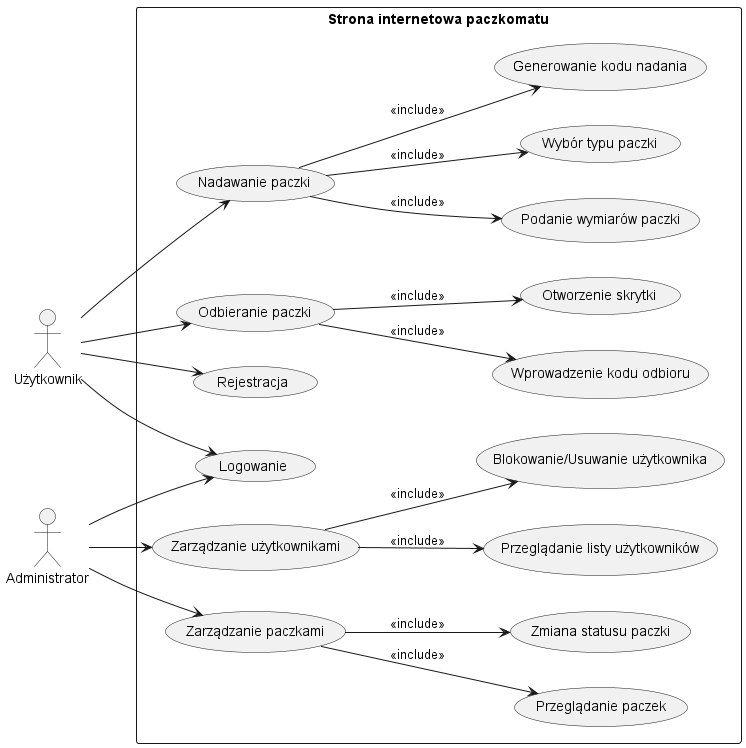

The diagram above was rendered by PlantUML. Its source (embedded in the PNG):
@startuml
left to right direction

actor "Użytkownik" as U
actor "Administrator" as A

rectangle "Strona internetowa paczkomatu" {

    usecase "Logowanie" as UC1
    usecase "Rejestracja" as UC2

    usecase "Nadawanie paczki" as UC3
    usecase "Podanie wymiarów paczki" as UC3_1
    usecase "Wybór typu paczki" as UC3_2
    usecase "Generowanie kodu nadania" as UC3_3

    usecase "Odbieranie paczki" as UC4
    usecase "Wprowadzenie kodu odbioru" as UC4_1
    usecase "Otworzenie skrytki" as UC4_2

    usecase "Zarządzanie użytkownikami" as UC5
    usecase "Przeglądanie listy użytkowników" as UC5_1
    usecase "Blokowanie/Usuwanie użytkownika" as UC5_2

    usecase "Zarządzanie paczkami" as UC6
    usecase "Przeglądanie paczek" as UC6_1
    usecase "Zmiana statusu paczki" as UC6_2
}

' Relacje użytkownika
U --> UC1
U --> UC2
U --> UC3
UC3 --> UC3_1 : <<include>>
UC3 --> UC3_2 : <<include>>
UC3 --> UC3_3 : <<include>>

U --> UC4
UC4 --> UC4_1 : <<include>>
UC4 --> UC4_2 : <<include>>

' Relacje administratora
A --> UC1
A --> UC5
UC5 --> UC5_1 : <<include>>
UC5 --> UC5_2 : <<include>>

A --> UC6
UC6 --> UC6_1 : <<include>>
UC6 --> UC6_2 : <<include>>

@enduml